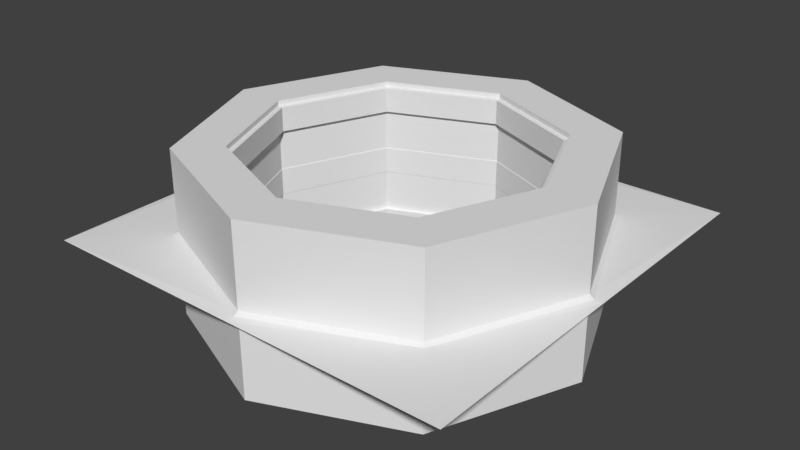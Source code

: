 # Source: station_walls.blend  (saved by Blender 2.78.0; exported with 4.5.12 LTS)
import bpy
from mathutils import Matrix  # noqa: F401  (used for matrix-valued properties, if any)

bpy.ops.wm.read_factory_settings(use_empty=True)
scene = bpy.context.scene
scene.name = 'Scene'

# ---- collections
col_collection_1 = bpy.data.collections.new('Collection 1'); scene.collection.children.link(col_collection_1)

# ---- world
world_world = bpy.data.worlds.new('World'); scene.world = world_world
world_world.color = (0.05088, 0.05088, 0.05088)
world_world.use_sun_shadow = False
world_world.sun_shadow_jitter_overblur = 0.0
world_world.cycles.sampling_method = 'MANUAL'

# ---- meshes
me_cylinder_003 = bpy.data.meshes.new('Cylinder.003')
me_cylinder_003.from_pydata([(2.797e-08, 1.879, -0.7711), (2.797e-08, 1.879, 0.8012), (1.329, 1.329, -0.7711), (1.329, 1.329, 0.8012), (1.879, -8.553e-08, -0.7711), (1.879, -8.553e-08, 0.8012), (1.329, -1.329, -0.7711), (1.329, -1.329, 0.8012), (-1.363e-07, -1.879, -0.7711), (-1.363e-07, -1.879, 0.8012), (-1.329, -1.329, -0.7711), (-1.329, -1.329, 0.8012), (-1.879, 1.902e-08, -0.7711), (-1.879, 1.902e-08, 0.8012), (-1.329, 1.329, -0.7711), (-1.329, 1.329, 0.8012), (4.293e-09, 1.425, -0.7711), (4.293e-09, 1.425, 0.8012), (1.008, 1.008, 0.8012), (1.008, 1.008, -0.7711), (1.425, -6.181e-08, 0.8012), (1.425, -6.181e-08, -0.7711), (1.008, -1.008, 0.8012), (1.008, -1.008, -0.7711), (-1.203e-07, -1.425, 0.8012), (-1.203e-07, -1.425, -0.7711), (-1.008, -1.008, 0.8012), (-1.008, -1.008, -0.7711), (-1.425, 1.749e-08, 0.8012), (-1.425, 1.749e-08, -0.7711), (-1.008, 1.008, 0.8012), (-1.008, 1.008, -0.7711), (-2.0, -2.0, 0.0), (2.0, -2.0, 0.0), (-2.0, 2.0, 0.0), (2.0, 2.0, 0.0), (-2.0, 0.0, 0.0), (0.0, -2.0, 0.0), (2.0, 0.0, 0.0), (0.0, 2.0, 0.0), (-1.363e-07, -1.879, 0.01502), (1.329, -1.329, 0.01502), (1.879, -8.553e-08, 0.01502), (1.329, 1.329, 0.01502), (2.797e-08, 1.879, 0.01502), (-1.329, 1.329, 0.01502), (-1.879, 1.902e-08, 0.01502), (-1.329, -1.329, 0.01502)], [], [(17, 18, 3, 1), (18, 20, 5, 3), (20, 22, 7, 5), (22, 24, 9, 7), (24, 26, 11, 9), (26, 28, 13, 11), (28, 30, 15, 13), (30, 17, 1, 15), (14, 0, 16, 31), (31, 16, 17, 30), (12, 14, 31, 29), (29, 31, 30, 28), (10, 12, 29, 27), (27, 29, 28, 26), (8, 10, 27, 25), (25, 27, 26, 24), (6, 8, 25, 23), (23, 25, 24, 22), (4, 6, 23, 21), (21, 23, 22, 20), (2, 4, 21, 19), (19, 21, 20, 18), (0, 2, 19, 16), (16, 19, 18, 17), (40, 41, 7, 9), (41, 42, 5, 7), (42, 43, 3, 5), (43, 44, 1, 3), (44, 45, 15, 1), (45, 46, 13, 15), (46, 47, 11, 13), (47, 40, 9, 11), (10, 8, 40, 47), (12, 10, 47, 46), (14, 12, 46, 45), (0, 14, 45, 44), (2, 0, 44, 43), (4, 2, 43, 42), (6, 4, 42, 41), (8, 6, 41, 40), (41, 33, 38, 42), (42, 38, 35, 43), (44, 43, 35, 39), (44, 39, 34, 45), (46, 45, 34, 36), (46, 36, 32, 47), (40, 47, 32, 37), (41, 40, 37, 33)])
me_cylinder_003.use_remesh_preserve_volume = False
me_cylinder_003.use_remesh_preserve_attributes = False
me_cylinder_003.use_mirror_vertex_groups = False
me_cylinder_003.update()
me_cylinder = bpy.data.meshes.new('Cylinder')
me_cylinder.from_pydata([(-0.9761, 0.9761, 0.5161), (1.761e-08, 1.5, 0.5519), (-1.38, 1.409e-08, 0.5161), (1.061, 1.061, 0.5519), (-0.9761, -0.9761, 0.5161), (1.5, -6.794e-08, 0.5519), (-1.048e-07, -1.38, 0.5161), (1.061, -1.061, 0.5519), (0.9761, -0.9761, 0.5161), (-1.135e-07, -1.5, 0.5519), (1.38, -6.271e-08, 0.5161), (-1.061, -1.061, 0.5519), (0.9761, 0.9761, 0.5161), (-1.5, 1.552e-08, 0.5519), (1.583e-08, 1.38, 0.5161), (-1.061, 1.061, 0.5519), (-0.9761, 0.9761, 0.7454), (-1.38, 1.409e-08, 0.7454), (-0.9761, -0.9761, 0.7454), (-1.048e-07, -1.38, 0.7454), (0.9761, -0.9761, 0.7454), (1.38, -6.271e-08, 0.7454), (0.9761, 0.9761, 0.7454), (1.583e-08, 1.38, 0.7454), (-1.253, 1.253, 0.7454), (-1.772, 1.559e-08, 0.7454), (-1.253, -1.253, 0.7454), (-1.268e-07, -1.772, 0.7454), (1.253, -1.253, 0.7454), (1.772, -8.299e-08, 0.7454), (1.253, 1.253, 0.7454), (2.807e-08, 1.772, 0.7454), (-1.238, 1.238, 0.3786), (-1.751, 1.538e-08, 0.3786), (-1.238, -1.238, 0.3786), (-1.26e-07, -1.751, 0.3786), (1.238, -1.238, 0.3786), (1.751, -8.204e-08, 0.3786), (1.238, 1.238, 0.3786), (2.703e-08, 1.751, 0.3786), (-1.175, 1.175, 0.3786), (-1.662, 1.447e-08, 0.3786), (-1.175, -1.175, 0.3786), (-1.226e-07, -1.662, 0.3786), (1.175, -1.175, 0.3786), (1.662, -7.799e-08, 0.3786), (1.175, 1.175, 0.3786), (2.265e-08, 1.662, 0.3786), (1.511, -6.947e-08, 0.7749), (1.641, -7.623e-08, 0.7749), (1.161, 1.161, 0.7749), (1.068, 1.068, 0.7749), (-1.122e-07, -1.511, 0.7749), (-1.195e-07, -1.641, 0.7749), (1.161, -1.161, 0.7749), (1.068, -1.068, 0.7749), (-1.511, 1.459e-08, 0.7749), (-1.641, 1.509e-08, 0.7749), (-1.161, -1.161, 0.7749), (-1.068, -1.068, 0.7749), (1.991e-08, 1.511, 0.7749), (2.399e-08, 1.641, 0.7749), (-1.161, 1.161, 0.7749), (-1.068, 1.068, 0.7749), (1.761e-08, 1.5, 0.1662), (1.061, 1.061, 0.1662), (1.5, -6.794e-08, 0.1662), (1.061, -1.061, 0.1662), (-1.135e-07, -1.5, 0.1662), (-1.061, -1.061, 0.1662), (-1.5, 1.552e-08, 0.1662), (-1.061, 1.061, 0.1662), (1.005, 1.005, 0.126), (1.421, -6.359e-08, 0.126), (1.005, -1.005, 0.126), (-1.087e-07, -1.421, 0.126), (-1.005, -1.005, 0.126), (-1.421, 1.546e-08, 0.126), (-1.005, 1.005, 0.126), (1.552e-08, 1.421, 0.126), (-0.9761, 0.9761, -0.5161), (1.761e-08, 1.5, -0.5519), (-1.38, 1.409e-08, -0.5161), (1.061, 1.061, -0.5519), (-0.9761, -0.9761, -0.5161), (1.5, -6.794e-08, -0.5519), (-1.048e-07, -1.38, -0.5161), (1.061, -1.061, -0.5519), (0.9761, -0.9761, -0.5161), (-1.135e-07, -1.5, -0.5519), (1.38, -6.271e-08, -0.5161), (-1.061, -1.061, -0.5519), (0.9761, 0.9761, -0.5161), (-1.5, 1.552e-08, -0.5519), (1.583e-08, 1.38, -0.5161), (-1.061, 1.061, -0.5519), (1.552e-08, 1.421, 8.602e-08), (1.005, 1.005, 8.602e-08), (1.421, -6.359e-08, 8.602e-08), (1.005, -1.005, 8.602e-08), (-1.087e-07, -1.421, 8.602e-08), (-1.005, -1.005, 8.602e-08), (-1.421, 1.546e-08, 8.602e-08), (-1.005, 1.005, 8.602e-08), (-0.9761, 0.9761, -0.7454), (-1.38, 1.409e-08, -0.7454), (-0.9761, -0.9761, -0.7454), (-1.048e-07, -1.38, -0.7454), (0.9761, -0.9761, -0.7454), (1.38, -6.271e-08, -0.7454), (0.9761, 0.9761, -0.7454), (1.583e-08, 1.38, -0.7454), (-1.253, 1.253, -0.7454), (-1.772, 1.559e-08, -0.7454), (-1.253, -1.253, -0.7454), (-1.268e-07, -1.772, -0.7454), (1.253, -1.253, -0.7454), (1.772, -8.299e-08, -0.7454), (1.253, 1.253, -0.7454), (2.807e-08, 1.772, -0.7454), (-1.238, 1.238, -0.3786), (-1.751, 1.538e-08, -0.3786), (-1.238, -1.238, -0.3786), (-1.26e-07, -1.751, -0.3786), (1.238, -1.238, -0.3786), (1.751, -8.204e-08, -0.3786), (1.238, 1.238, -0.3786), (2.703e-08, 1.751, -0.3786), (-1.175, 1.175, -0.3786), (-1.662, 1.447e-08, -0.3786), (-1.175, -1.175, -0.3786), (-1.226e-07, -1.662, -0.3786), (1.175, -1.175, -0.3786), (1.662, -7.799e-08, -0.3786), (1.175, 1.175, -0.3786), (2.265e-08, 1.662, -0.3786), (-1.175, 1.175, 8.602e-08), (-1.662, 1.447e-08, 8.602e-08), (-1.175, -1.175, 8.602e-08), (-1.226e-07, -1.662, 8.602e-08), (1.175, -1.175, 8.602e-08), (1.662, -7.799e-08, 8.602e-08), (1.175, 1.175, 8.602e-08), (2.265e-08, 1.662, 8.602e-08), (1.511, -6.947e-08, -0.7749), (1.641, -7.623e-08, -0.7749), (1.161, 1.161, -0.7749), (1.068, 1.068, -0.7749), (-1.122e-07, -1.511, -0.7749), (-1.195e-07, -1.641, -0.7749), (1.161, -1.161, -0.7749), (1.068, -1.068, -0.7749), (-1.511, 1.459e-08, -0.7749), (-1.641, 1.509e-08, -0.7749), (-1.161, -1.161, -0.7749), (-1.068, -1.068, -0.7749), (1.991e-08, 1.511, -0.7749), (2.399e-08, 1.641, -0.7749), (-1.161, 1.161, -0.7749), (-1.068, 1.068, -0.7749), (1.761e-08, 1.5, -0.1662), (1.061, 1.061, -0.1662), (1.5, -6.794e-08, -0.1662), (1.061, -1.061, -0.1662), (-1.135e-07, -1.5, -0.1662), (-1.061, -1.061, -0.1662), (-1.5, 1.552e-08, -0.1662), (-1.061, 1.061, -0.1662), (1.005, 1.005, -0.126), (1.421, -6.359e-08, -0.126), (1.005, -1.005, -0.126), (-1.087e-07, -1.421, -0.126), (-1.005, -1.005, -0.126), (-1.421, 1.546e-08, -0.126), (-1.005, 1.005, -0.126), (1.552e-08, 1.421, -0.126), (-2.0, -2.0, 0.0), (2.0, -2.0, 0.0), (-2.0, 2.0, 0.0), (2.0, 2.0, 0.0), (-1.31, 1.31, 0.05693), (-1.852, 1.613e-08, 0.05693), (-1.31, -1.31, 0.05693), (-1.398e-07, -1.852, 0.05693), (1.31, -1.31, 0.05693), (1.852, -8.691e-08, 0.05693), (1.31, 1.31, 0.05693), (2.213e-08, 1.852, 0.05693), (-1.388, 1.388, -0.0145), (-1.963, 1.71e-08, -0.0145), (-1.388, -1.388, -0.0145), (-1.468e-07, -1.963, -0.0145), (1.388, -1.388, -0.0145), (1.963, -9.212e-08, -0.0145), (1.388, 1.388, -0.0145), (2.487e-08, 1.963, -0.0145), (-2.0, 0.0, 0.0), (0.0, -2.0, 0.0), (2.0, 0.0, 0.0), (0.0, 2.0, 0.0)], [], [(64, 65, 3, 1), (65, 66, 5, 3), (66, 67, 7, 5), (67, 68, 9, 7), (68, 69, 11, 9), (69, 70, 13, 11), (70, 71, 15, 13), (71, 64, 1, 15), (1, 3, 12, 14), (11, 13, 2, 4), (7, 9, 6, 8), (13, 15, 0, 2), (3, 5, 10, 12), (9, 11, 4, 6), (15, 1, 14, 0), (5, 7, 8, 10), (6, 4, 18, 19), (4, 2, 17, 18), (10, 8, 20, 21), (8, 6, 19, 20), (2, 0, 16, 17), (14, 12, 22, 23), (0, 14, 23, 16), (12, 10, 21, 22), (50, 49, 29, 30), (54, 53, 27, 28), (58, 57, 25, 26), (62, 61, 31, 24), (61, 50, 30, 31), (49, 54, 28, 29), (53, 58, 26, 27), (57, 62, 24, 25), (29, 28, 36, 37), (27, 26, 34, 35), (25, 24, 32, 33), (30, 29, 37, 38), (28, 27, 35, 36), (26, 25, 33, 34), (24, 31, 39, 32), (31, 30, 38, 39), (32, 39, 47, 40), (39, 38, 46, 47), (37, 36, 44, 45), (35, 34, 42, 43), (33, 32, 40, 41), (38, 37, 45, 46), (36, 35, 43, 44), (34, 33, 41, 42), (46, 45, 141, 142), (44, 43, 139, 140), (42, 41, 137, 138), (40, 47, 143, 136), (47, 46, 142, 143), (45, 44, 140, 141), (43, 42, 138, 139), (41, 40, 136, 137), (17, 16, 63, 56), (56, 63, 62, 57), (19, 18, 59, 52), (52, 59, 58, 53), (21, 20, 55, 48), (48, 55, 54, 49), (23, 22, 51, 60), (60, 51, 50, 61), (16, 23, 60, 63), (63, 60, 61, 62), (18, 17, 56, 59), (59, 56, 57, 58), (20, 19, 52, 55), (55, 52, 53, 54), (22, 21, 48, 51), (51, 48, 49, 50), (78, 79, 64, 71), (77, 78, 71, 70), (76, 77, 70, 69), (75, 76, 69, 68), (74, 75, 68, 67), (73, 74, 67, 66), (72, 73, 66, 65), (79, 72, 65, 64), (96, 97, 72, 79), (97, 98, 73, 72), (98, 99, 74, 73), (99, 100, 75, 74), (100, 101, 76, 75), (101, 102, 77, 76), (102, 103, 78, 77), (103, 96, 79, 78), (160, 81, 83, 161), (161, 83, 85, 162), (162, 85, 87, 163), (163, 87, 89, 164), (164, 89, 91, 165), (165, 91, 93, 166), (166, 93, 95, 167), (167, 95, 81, 160), (81, 94, 92, 83), (91, 84, 82, 93), (87, 88, 86, 89), (93, 82, 80, 95), (83, 92, 90, 85), (89, 86, 84, 91), (95, 80, 94, 81), (85, 90, 88, 87), (86, 107, 106, 84), (84, 106, 105, 82), (90, 109, 108, 88), (88, 108, 107, 86), (82, 105, 104, 80), (94, 111, 110, 92), (80, 104, 111, 94), (92, 110, 109, 90), (146, 118, 117, 145), (150, 116, 115, 149), (154, 114, 113, 153), (158, 112, 119, 157), (157, 119, 118, 146), (145, 117, 116, 150), (149, 115, 114, 154), (153, 113, 112, 158), (117, 125, 124, 116), (115, 123, 122, 114), (113, 121, 120, 112), (118, 126, 125, 117), (116, 124, 123, 115), (114, 122, 121, 113), (112, 120, 127, 119), (119, 127, 126, 118), (120, 128, 135, 127), (127, 135, 134, 126), (125, 133, 132, 124), (123, 131, 130, 122), (121, 129, 128, 120), (126, 134, 133, 125), (124, 132, 131, 123), (122, 130, 129, 121), (134, 142, 141, 133), (132, 140, 139, 131), (130, 138, 137, 129), (128, 136, 143, 135), (135, 143, 142, 134), (133, 141, 140, 132), (131, 139, 138, 130), (129, 137, 136, 128), (105, 152, 159, 104), (152, 153, 158, 159), (107, 148, 155, 106), (148, 149, 154, 155), (109, 144, 151, 108), (144, 145, 150, 151), (111, 156, 147, 110), (156, 157, 146, 147), (104, 159, 156, 111), (159, 158, 157, 156), (106, 155, 152, 105), (155, 154, 153, 152), (108, 151, 148, 107), (151, 150, 149, 148), (110, 147, 144, 109), (147, 146, 145, 144), (174, 167, 160, 175), (173, 166, 167, 174), (172, 165, 166, 173), (171, 164, 165, 172), (170, 163, 164, 171), (169, 162, 163, 170), (168, 161, 162, 169), (175, 160, 161, 168), (96, 175, 168, 97), (97, 168, 169, 98), (98, 169, 170, 99), (99, 170, 171, 100), (100, 171, 172, 101), (101, 172, 173, 102), (102, 173, 174, 103), (103, 174, 175, 96), (138, 182, 183, 139), (136, 180, 181, 137), (141, 185, 186, 142), (139, 183, 184, 140), (137, 181, 182, 138), (143, 187, 180, 136), (142, 186, 187, 143), (140, 184, 185, 141), (184, 183, 191, 192), (182, 181, 189, 190), (180, 187, 195, 188), (187, 186, 194, 195), (185, 184, 192, 193), (183, 182, 190, 191), (181, 180, 188, 189), (186, 185, 193, 194), (179, 194, 193, 198), (195, 194, 179, 199), (178, 188, 195, 199), (189, 188, 178, 196), (176, 190, 189, 196), (191, 190, 176, 197), (177, 192, 191, 197), (193, 192, 177, 198)])
_uv = me_cylinder.uv_layers.new(name='UVMap')
_uv.uv.foreach_set('vector', [0.8702, 0.1226, 0.8702, 0.1226, 0.8702, 0.1226, 0.8702, 0.1226, 0.8702, 0.1226, 0.8702, 0.1226, 0.8702, 0.1226, 0.8702, 0.1226, 0.8702, 0.1226, 0.8702, 0.1226, 0.8702, 0.1226, 0.8702, 0.1226, 0.8702, 0.1226, 0.8702, 0.1226, 0.8702, 0.1226, 0.8702, 0.1226, 0.8702, 0.1226, 0.8702, 0.1226, 0.8702, 0.1226, 0.8702, 0.1226, 0.8702, 0.1226, 0.8702, 0.1226, 0.8702, 0.1226, 0.8702, 0.1226, 0.8702, 0.1226, 0.8702, 0.1226, 0.8702, 0.1226, 0.8702, 0.1226, 0.8702, 0.1226, 0.8702, 0.1226, 0.8702, 0.1226, 0.8702, 0.1226, 0.3672, 0.6149, 0.3672, 0.6149, 0.3672, 0.6149, 0.3672, 0.6149, 0.3672, 0.6149, 0.3672, 0.6149, 0.3672, 0.6149, 0.3672, 0.6149, 0.3672, 0.6149, 0.3672, 0.6149, 0.3672, 0.6149, 0.3672, 0.6149, 0.3672, 0.6149, 0.3672, 0.6149, 0.3672, 0.6149, 0.3672, 0.6149, 0.3672, 0.6149, 0.3672, 0.6149, 0.3672, 0.6149, 0.3672, 0.6149, 0.3672, 0.6149, 0.3672, 0.6149, 0.3672, 0.6149, 0.3672, 0.6149, 0.3672, 0.6149, 0.3672, 0.6149, 0.3672, 0.6149, 0.3672, 0.6149, 0.3672, 0.6149, 0.3672, 0.6149, 0.3672, 0.6149, 0.3672, 0.6149, 0.1409, 0.6211, 0.1409, 0.6211, 0.1409, 0.6211, 0.1409, 0.6211, 0.1409, 0.6211, 0.1409, 0.6211, 0.1409, 0.6211, 0.1409, 0.6211, 0.1409, 0.6211, 0.1409, 0.6211, 0.1409, 0.6211, 0.1409, 0.6211, 0.1409, 0.6211, 0.1409, 0.6211, 0.1409, 0.6211, 0.1409, 0.6211, 0.1409, 0.6211, 0.1409, 0.6211, 0.1409, 0.6211, 0.1409, 0.6211, 0.1409, 0.6211, 0.1409, 0.6211, 0.1409, 0.6211, 0.1409, 0.6211, 0.1409, 0.6211, 0.1409, 0.6211, 0.1409, 0.6211, 0.1409, 0.6211, 0.1409, 0.6211, 0.1409, 0.6211, 0.1409, 0.6211, 0.1409, 0.6211, 0.3672, 0.6242, 0.3672, 0.6242, 0.3672, 0.6242, 0.3672, 0.6242, 0.3672, 0.6242, 0.3672, 0.6242, 0.3672, 0.6242, 0.3672, 0.6242, 0.3672, 0.6242, 0.3672, 0.6242, 0.3672, 0.6242, 0.3672, 0.6242, 0.3672, 0.6242, 0.3672, 0.6242, 0.3672, 0.6242, 0.3672, 0.6242, 0.3672, 0.6242, 0.3672, 0.6242, 0.3672, 0.6242, 0.3672, 0.6242, 0.3672, 0.6242, 0.3672, 0.6242, 0.3672, 0.6242, 0.3672, 0.6242, 0.3672, 0.6242, 0.3672, 0.6242, 0.3672, 0.6242, 0.3672, 0.6242, 0.3672, 0.6242, 0.3672, 0.6242, 0.3672, 0.6242, 0.3672, 0.6242, 0.1409, 0.6211, 0.1409, 0.6211, 0.1409, 0.6211, 0.1409, 0.6211, 0.1409, 0.6211, 0.1409, 0.6211, 0.1409, 0.6211, 0.1409, 0.6211, 0.1409, 0.6211, 0.1409, 0.6211, 0.1409, 0.6211, 0.1409, 0.6211, 0.1409, 0.6211, 0.1409, 0.6211, 0.1409, 0.6211, 0.1409, 0.6211, 0.1409, 0.6211, 0.1409, 0.6211, 0.1409, 0.6211, 0.1409, 0.6211, 0.1409, 0.6211, 0.1409, 0.6211, 0.1409, 0.6211, 0.1409, 0.6211, 0.1409, 0.6211, 0.1409, 0.6211, 0.1409, 0.6211, 0.1409, 0.6211, 0.1409, 0.6211, 0.1409, 0.6211, 0.1409, 0.6211, 0.1409, 0.6211, 0.1409, 0.6211, 0.1409, 0.6211, 0.1409, 0.6211, 0.1409, 0.6211, 0.1409, 0.6211, 0.1409, 0.6211, 0.1409, 0.6211, 0.1409, 0.6211, 0.1409, 0.6211, 0.1409, 0.6211, 0.1409, 0.6211, 0.1409, 0.6211, 0.1409, 0.6211, 0.1409, 0.6211, 0.1409, 0.6211, 0.1409, 0.6211, 0.1409, 0.6211, 0.1409, 0.6211, 0.1409, 0.6211, 0.1409, 0.6211, 0.1409, 0.6211, 0.1409, 0.6211, 0.1409, 0.6211, 0.1409, 0.6211, 0.1409, 0.6211, 0.1409, 0.6211, 0.1409, 0.6211, 0.1409, 0.6211, 0.1409, 0.6211, 0.1409, 0.6211, 0.1409, 0.6211, 0.1409, 0.6211, 0.8791, 0.8746, 0.8791, 0.8746, 0.8791, 0.8746, 0.8791, 0.8746, 0.8791, 0.8746, 0.8791, 0.8746, 0.8791, 0.8746, 0.8791, 0.8746, 0.8791, 0.8746, 0.8791, 0.8746, 0.8791, 0.8746, 0.8791, 0.8746, 0.8791, 0.8746, 0.8791, 0.8746, 0.8791, 0.8746, 0.8791, 0.8746, 0.8791, 0.8746, 0.8791, 0.8746, 0.8791, 0.8746, 0.8791, 0.8746, 0.8791, 0.8746, 0.8791, 0.8746, 0.8791, 0.8746, 0.8791, 0.8746, 0.8791, 0.8746, 0.8791, 0.8746, 0.8791, 0.8746, 0.8791, 0.8746, 0.8791, 0.8746, 0.8791, 0.8746, 0.8791, 0.8746, 0.8791, 0.8746, 0.3672, 0.6242, 0.3672, 0.6242, 0.3672, 0.6242, 0.3672, 0.6242, 0.3672, 0.6242, 0.3672, 0.6242, 0.3672, 0.6242, 0.3672, 0.6242, 0.3672, 0.6242, 0.3672, 0.6242, 0.3672, 0.6242, 0.3672, 0.6242, 0.3672, 0.6242, 0.3672, 0.6242, 0.3672, 0.6242, 0.3672, 0.6242, 0.3672, 0.6242, 0.3672, 0.6242, 0.3672, 0.6242, 0.3672, 0.6242, 0.3672, 0.6242, 0.3672, 0.6242, 0.3672, 0.6242, 0.3672, 0.6242, 0.3672, 0.6242, 0.3672, 0.6242, 0.3672, 0.6242, 0.3672, 0.6242, 0.3672, 0.6242, 0.3672, 0.6242, 0.3672, 0.6242, 0.3672, 0.6242, 0.3672, 0.6242, 0.3672, 0.6242, 0.3672, 0.6242, 0.3672, 0.6242, 0.3672, 0.6242, 0.3672, 0.6242, 0.3672, 0.6242, 0.3672, 0.6242, 0.3672, 0.6242, 0.3672, 0.6242, 0.3672, 0.6242, 0.3672, 0.6242, 0.3672, 0.6242, 0.3672, 0.6242, 0.3672, 0.6242, 0.3672, 0.6242, 0.3672, 0.6242, 0.3672, 0.6242, 0.3672, 0.6242, 0.3672, 0.6242, 0.3672, 0.6242, 0.3672, 0.6242, 0.3672, 0.6242, 0.3672, 0.6242, 0.3672, 0.6242, 0.3672, 0.6242, 0.3672, 0.6242, 0.3672, 0.6242, 0.3672, 0.6242, 0.3672, 0.6242, 0.3672, 0.6242, 0.3672, 0.6242, 0.8687, 0.8708, 0.8687, 0.8708, 0.8687, 0.8708, 0.8687, 0.8708, 0.8687, 0.8708, 0.8687, 0.8708, 0.8687, 0.8708, 0.8687, 0.8708, 0.8687, 0.8708, 0.8687, 0.8708, 0.8687, 0.8708, 0.8687, 0.8708, 0.8687, 0.8708, 0.8687, 0.8708, 0.8687, 0.8708, 0.8687, 0.8708, 0.8687, 0.8708, 0.8687, 0.8708, 0.8687, 0.8708, 0.8687, 0.8708, 0.8687, 0.8708, 0.8687, 0.8708, 0.8687, 0.8708, 0.8687, 0.8708, 0.8687, 0.8708, 0.8687, 0.8708, 0.8687, 0.8708, 0.8687, 0.8708, 0.8687, 0.8708, 0.8687, 0.8708, 0.8687, 0.8708, 0.8687, 0.8708, 0.6331, 0.877, 0.6331, 0.877, 0.6331, 0.877, 0.6331, 0.877, 0.6331, 0.877, 0.6331, 0.877, 0.6331, 0.877, 0.6331, 0.877, 0.6331, 0.877, 0.6331, 0.877, 0.6331, 0.877, 0.6331, 0.877, 0.6331, 0.877, 0.6331, 0.877, 0.6331, 0.877, 0.6331, 0.877, 0.6331, 0.877, 0.6331, 0.877, 0.6331, 0.877, 0.6331, 0.877, 0.6331, 0.877, 0.6331, 0.877, 0.6331, 0.877, 0.6331, 0.877, 0.6331, 0.877, 0.6331, 0.877, 0.6331, 0.877, 0.6331, 0.877, 0.6331, 0.877, 0.6331, 0.877, 0.6331, 0.877, 0.6331, 0.877, 0.8702, 0.1226, 0.8702, 0.1226, 0.8702, 0.1226, 0.8702, 0.1226, 0.8702, 0.1226, 0.8702, 0.1226, 0.8702, 0.1226, 0.8702, 0.1226, 0.8702, 0.1226, 0.8702, 0.1226, 0.8702, 0.1226, 0.8702, 0.1226, 0.8702, 0.1226, 0.8702, 0.1226, 0.8702, 0.1226, 0.8702, 0.1226, 0.8702, 0.1226, 0.8702, 0.1226, 0.8702, 0.1226, 0.8702, 0.1226, 0.8702, 0.1226, 0.8702, 0.1226, 0.8702, 0.1226, 0.8702, 0.1226, 0.8702, 0.1226, 0.8702, 0.1226, 0.8702, 0.1226, 0.8702, 0.1226, 0.8702, 0.1226, 0.8702, 0.1226, 0.8702, 0.1226, 0.8702, 0.1226, 0.3672, 0.6149, 0.3672, 0.6149, 0.3672, 0.6149, 0.3672, 0.6149, 0.3672, 0.6149, 0.3672, 0.6149, 0.3672, 0.6149, 0.3672, 0.6149, 0.3672, 0.6149, 0.3672, 0.6149, 0.3672, 0.6149, 0.3672, 0.6149, 0.3672, 0.6149, 0.3672, 0.6149, 0.3672, 0.6149, 0.3672, 0.6149, 0.3672, 0.6149, 0.3672, 0.6149, 0.3672, 0.6149, 0.3672, 0.6149, 0.3672, 0.6149, 0.3672, 0.6149, 0.3672, 0.6149, 0.3672, 0.6149, 0.3672, 0.6149, 0.3672, 0.6149, 0.3672, 0.6149, 0.3672, 0.6149, 0.3672, 0.6149, 0.3672, 0.6149, 0.3672, 0.6149, 0.3672, 0.6149, 0.1409, 0.6211, 0.1409, 0.6211, 0.1409, 0.6211, 0.1409, 0.6211, 0.1409, 0.6211, 0.1409, 0.6211, 0.1409, 0.6211, 0.1409, 0.6211, 0.1409, 0.6211, 0.1409, 0.6211, 0.1409, 0.6211, 0.1409, 0.6211, 0.1409, 0.6211, 0.1409, 0.6211, 0.1409, 0.6211, 0.1409, 0.6211, 0.1409, 0.6211, 0.1409, 0.6211, 0.1409, 0.6211, 0.1409, 0.6211, 0.1409, 0.6211, 0.1409, 0.6211, 0.1409, 0.6211, 0.1409, 0.6211, 0.1409, 0.6211, 0.1409, 0.6211, 0.1409, 0.6211, 0.1409, 0.6211, 0.1409, 0.6211, 0.1409, 0.6211, 0.1409, 0.6211, 0.1409, 0.6211, 0.3672, 0.6242, 0.3672, 0.6242, 0.3672, 0.6242, 0.3672, 0.6242, 0.3672, 0.6242, 0.3672, 0.6242, 0.3672, 0.6242, 0.3672, 0.6242, 0.3672, 0.6242, 0.3672, 0.6242, 0.3672, 0.6242, 0.3672, 0.6242, 0.3672, 0.6242, 0.3672, 0.6242, 0.3672, 0.6242, 0.3672, 0.6242, 0.3672, 0.6242, 0.3672, 0.6242, 0.3672, 0.6242, 0.3672, 0.6242, 0.3672, 0.6242, 0.3672, 0.6242, 0.3672, 0.6242, 0.3672, 0.6242, 0.3672, 0.6242, 0.3672, 0.6242, 0.3672, 0.6242, 0.3672, 0.6242, 0.3672, 0.6242, 0.3672, 0.6242, 0.3672, 0.6242, 0.3672, 0.6242, 0.1409, 0.6211, 0.1409, 0.6211, 0.1409, 0.6211, 0.1409, 0.6211, 0.1409, 0.6211, 0.1409, 0.6211, 0.1409, 0.6211, 0.1409, 0.6211, 0.1409, 0.6211, 0.1409, 0.6211, 0.1409, 0.6211, 0.1409, 0.6211, 0.1409, 0.6211, 0.1409, 0.6211, 0.1409, 0.6211, 0.1409, 0.6211, 0.1409, 0.6211, 0.1409, 0.6211, 0.1409, 0.6211, 0.1409, 0.6211, 0.1409, 0.6211, 0.1409, 0.6211, 0.1409, 0.6211, 0.1409, 0.6211, 0.1409, 0.6211, 0.1409, 0.6211, 0.1409, 0.6211, 0.1409, 0.6211, 0.1409, 0.6211, 0.1409, 0.6211, 0.1409, 0.6211, 0.1409, 0.6211, 0.1409, 0.6211, 0.1409, 0.6211, 0.1409, 0.6211, 0.1409, 0.6211, 0.1409, 0.6211, 0.1409, 0.6211, 0.1409, 0.6211, 0.1409, 0.6211, 0.1409, 0.6211, 0.1409, 0.6211, 0.1409, 0.6211, 0.1409, 0.6211, 0.1409, 0.6211, 0.1409, 0.6211, 0.1409, 0.6211, 0.1409, 0.6211, 0.1409, 0.6211, 0.1409, 0.6211, 0.1409, 0.6211, 0.1409, 0.6211, 0.1409, 0.6211, 0.1409, 0.6211, 0.1409, 0.6211, 0.1409, 0.6211, 0.1409, 0.6211, 0.1409, 0.6211, 0.1409, 0.6211, 0.1409, 0.6211, 0.1409, 0.6211, 0.1409, 0.6211, 0.1409, 0.6211, 0.1409, 0.6211, 0.8791, 0.8746, 0.8791, 0.8746, 0.8791, 0.8746, 0.8791, 0.8746, 0.8791, 0.8746, 0.8791, 0.8746, 0.8791, 0.8746, 0.8791, 0.8746, 0.8791, 0.8746, 0.8791, 0.8746, 0.8791, 0.8746, 0.8791, 0.8746, 0.8791, 0.8746, 0.8791, 0.8746, 0.8791, 0.8746, 0.8791, 0.8746, 0.8791, 0.8746, 0.8791, 0.8746, 0.8791, 0.8746, 0.8791, 0.8746, 0.8791, 0.8746, 0.8791, 0.8746, 0.8791, 0.8746, 0.8791, 0.8746, 0.8791, 0.8746, 0.8791, 0.8746, 0.8791, 0.8746, 0.8791, 0.8746, 0.8791, 0.8746, 0.8791, 0.8746, 0.8791, 0.8746, 0.8791, 0.8746, 0.3672, 0.6242, 0.3672, 0.6242, 0.3672, 0.6242, 0.3672, 0.6242, 0.3672, 0.6242, 0.3672, 0.6242, 0.3672, 0.6242, 0.3672, 0.6242, 0.3672, 0.6242, 0.3672, 0.6242, 0.3672, 0.6242, 0.3672, 0.6242, 0.3672, 0.6242, 0.3672, 0.6242, 0.3672, 0.6242, 0.3672, 0.6242, 0.3672, 0.6242, 0.3672, 0.6242, 0.3672, 0.6242, 0.3672, 0.6242, 0.3672, 0.6242, 0.3672, 0.6242, 0.3672, 0.6242, 0.3672, 0.6242, 0.3672, 0.6242, 0.3672, 0.6242, 0.3672, 0.6242, 0.3672, 0.6242, 0.3672, 0.6242, 0.3672, 0.6242, 0.3672, 0.6242, 0.3672, 0.6242, 0.3672, 0.6242, 0.3672, 0.6242, 0.3672, 0.6242, 0.3672, 0.6242, 0.3672, 0.6242, 0.3672, 0.6242, 0.3672, 0.6242, 0.3672, 0.6242, 0.3672, 0.6242, 0.3672, 0.6242, 0.3672, 0.6242, 0.3672, 0.6242, 0.3672, 0.6242, 0.3672, 0.6242, 0.3672, 0.6242, 0.3672, 0.6242, 0.3672, 0.6242, 0.3672, 0.6242, 0.3672, 0.6242, 0.3672, 0.6242, 0.3672, 0.6242, 0.3672, 0.6242, 0.3672, 0.6242, 0.3672, 0.6242, 0.3672, 0.6242, 0.3672, 0.6242, 0.3672, 0.6242, 0.3672, 0.6242, 0.3672, 0.6242, 0.3672, 0.6242, 0.3672, 0.6242, 0.3672, 0.6242, 0.8687, 0.8708, 0.8687, 0.8708, 0.8687, 0.8708, 0.8687, 0.8708, 0.8687, 0.8708, 0.8687, 0.8708, 0.8687, 0.8708, 0.8687, 0.8708, 0.8687, 0.8708, 0.8687, 0.8708, 0.8687, 0.8708, 0.8687, 0.8708, 0.8687, 0.8708, 0.8687, 0.8708, 0.8687, 0.8708, 0.8687, 0.8708, 0.8687, 0.8708, 0.8687, 0.8708, 0.8687, 0.8708, 0.8687, 0.8708, 0.8687, 0.8708, 0.8687, 0.8708, 0.8687, 0.8708, 0.8687, 0.8708, 0.8687, 0.8708, 0.8687, 0.8708, 0.8687, 0.8708, 0.8687, 0.8708, 0.8687, 0.8708, 0.8687, 0.8708, 0.8687, 0.8708, 0.8687, 0.8708, 0.6331, 0.877, 0.6331, 0.877, 0.6331, 0.877, 0.6331, 0.877, 0.6331, 0.877, 0.6331, 0.877, 0.6331, 0.877, 0.6331, 0.877, 0.6331, 0.877, 0.6331, 0.877, 0.6331, 0.877, 0.6331, 0.877, 0.6331, 0.877, 0.6331, 0.877, 0.6331, 0.877, 0.6331, 0.877, 0.6331, 0.877, 0.6331, 0.877, 0.6331, 0.877, 0.6331, 0.877, 0.6331, 0.877, 0.6331, 0.877, 0.6331, 0.877, 0.6331, 0.877, 0.6331, 0.877, 0.6331, 0.877, 0.6331, 0.877, 0.6331, 0.877, 0.6331, 0.877, 0.6331, 0.877, 0.6331, 0.877, 0.6331, 0.877, 0.6213, 0.8589, 0.6213, 0.8589, 0.6213, 0.8589, 0.6213, 0.8589, 0.6213, 0.8589, 0.6213, 0.8589, 0.6213, 0.8589, 0.6213, 0.8589, 0.6213, 0.8589, 0.6213, 0.8589, 0.6213, 0.8589, 0.6213, 0.8589, 0.6213, 0.8589, 0.6213, 0.8589, 0.6213, 0.8589, 0.6213, 0.8589, 0.6213, 0.8589, 0.6213, 0.8589, 0.6213, 0.8589, 0.6213, 0.8589, 0.6213, 0.8589, 0.6213, 0.8589, 0.6213, 0.8589, 0.6213, 0.8589, 0.6213, 0.8589, 0.6213, 0.8589, 0.6213, 0.8589, 0.6213, 0.8589, 0.6213, 0.8589, 0.6213, 0.8589, 0.6213, 0.8589, 0.6213, 0.8589, 0.1406, 0.6248, 0.1406, 0.6248, 0.1406, 0.6248, 0.1406, 0.6248, 0.1406, 0.6248, 0.1406, 0.6248, 0.1406, 0.6248, 0.1406, 0.6248, 0.1406, 0.6248, 0.1406, 0.6248, 0.1406, 0.6248, 0.1406, 0.6248, 0.1406, 0.6248, 0.1406, 0.6248, 0.1406, 0.6248, 0.1406, 0.6248, 0.1406, 0.6248, 0.1406, 0.6248, 0.1406, 0.6248, 0.1406, 0.6248, 0.1406, 0.6248, 0.1406, 0.6248, 0.1406, 0.6248, 0.1406, 0.6248, 0.1406, 0.6248, 0.1406, 0.6248, 0.1406, 0.6248, 0.1406, 0.6248, 0.1406, 0.6248, 0.1406, 0.6248, 0.1406, 0.6248, 0.1406, 0.6248, 0.8906, 0.6327, 0.8906, 0.6327, 0.8906, 0.6327, 0.8906, 0.6327, 0.8906, 0.6327, 0.8906, 0.6327, 0.8906, 0.6327, 0.8906, 0.6327, 0.8906, 0.6327, 0.8906, 0.6327, 0.8906, 0.6327, 0.8906, 0.6327, 0.8906, 0.6327, 0.8906, 0.6327, 0.8906, 0.6327, 0.8906, 0.6327, 0.8906, 0.6327, 0.8906, 0.6327, 0.8906, 0.6327, 0.8906, 0.6327, 0.8906, 0.6327, 0.8906, 0.6327, 0.8906, 0.6327, 0.8906, 0.6327, 0.8906, 0.6327, 0.8906, 0.6327, 0.8906, 0.6327, 0.8906, 0.6327, 0.8906, 0.6327, 0.8906, 0.6327, 0.8906, 0.6327, 0.8906, 0.6327])
me_cylinder.use_remesh_preserve_volume = False
me_cylinder.use_remesh_preserve_attributes = False
me_cylinder.use_mirror_vertex_groups = False
me_cylinder.update()

# ---- objects
ob_doorway_round_collider = bpy.data.objects.new('doorway_round_collider', me_cylinder_003)
ob_doorway_round = bpy.data.objects.new('doorway_round', me_cylinder)

# ---- transforms, parenting, visibility, modifiers, constraints
ob_doorway_round_collider.location = (0.0, 0.0, 0.0)
ob_doorway_round_collider.lineart.crease_threshold = 0.0
ob_doorway_round.location = (0.0, 0.0, 0.0)
ob_doorway_round.lineart.crease_threshold = 0.0

# ---- collection membership
col_collection_1.objects.link(ob_doorway_round_collider)
col_collection_1.objects.link(ob_doorway_round)

# ---- scene / render settings (as saved in the file)
scene.frame_start = 1; scene.frame_end = 250; scene.frame_set(1)
scene.render.engine = 'BLENDER_EEVEE_NEXT'
scene.render.resolution_percentage = 50
scene.render.dither_intensity = 0.0
scene.cycles.use_denoising = False
scene.cycles.samples = 128
scene.cycles.sampling_pattern = 'TABULATED_SOBOL'
scene.cycles.light_sampling_threshold = 0.0
scene.cycles.use_adaptive_sampling = False
scene.cycles.use_light_tree = False
scene.cycles.blur_glossy = 0.0
scene.cycles.sample_clamp_indirect = 0.0
scene.view_settings.view_transform = 'Standard'
bpy.context.view_layer.update()

# ---- added for rendering (the .blend has no active camera and no usable light): camera, sun
cam_auto = bpy.data.cameras.new('AutoCamera')
cam_auto.lens = 50.0
cam_auto.sensor_width = 36.0
cam_auto.clip_end = 1000.0
ob_auto_camera = bpy.data.objects.new('AutoCamera', cam_auto)
scene.collection.objects.link(ob_auto_camera)
ob_auto_camera.location = (5.43321, -6.51985, 4.35971)
ob_auto_camera.rotation_euler = (1.09748, -7.21219e-08, 0.694738)
scene.camera = ob_auto_camera
light_auto_sun = bpy.data.lights.new('AutoSun', 'SUN')
light_auto_sun.energy = 3.0
light_auto_sun.angle = 0.0523599
ob_auto_sun = bpy.data.objects.new('AutoSun', light_auto_sun)
scene.collection.objects.link(ob_auto_sun)
ob_auto_sun.rotation_euler = (0.872665, 0.174533, 0.523599)
bpy.context.view_layer.update()
